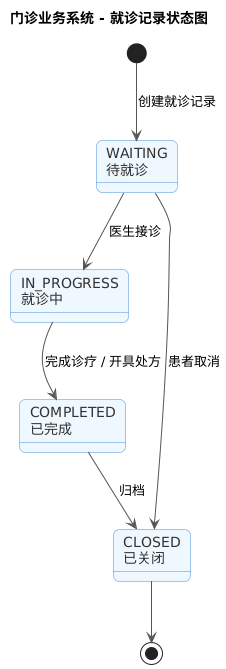

The diagram above was rendered by PlantUML. Its source (embedded in the PNG):
@startuml
skinparam defaultFontName "Microsoft YaHei"
skinparam stateBackgroundColor #F0F8FF
skinparam stateBorderColor #4A90D9
skinparam stateArrowColor #555555
skinparam stateHeaderBackgroundColor #4A90D9
skinparam stateFontColor #333333
skinparam roundcorner 12
skinparam shadowing false

title 门诊业务系统 - 就诊记录状态图

[*] --> WAITING : 创建就诊记录

state "WAITING\n待就诊" as WAITING
state "IN_PROGRESS\n就诊中" as IN_PROGRESS
state "COMPLETED\n已完成" as COMPLETED
state "CLOSED\n已关闭" as CLOSED

WAITING --> IN_PROGRESS : 医生接诊
WAITING --> CLOSED : 患者取消

IN_PROGRESS --> COMPLETED : 完成诊疗 / 开具处方

COMPLETED --> CLOSED : 归档

CLOSED --> [*]
@enduml